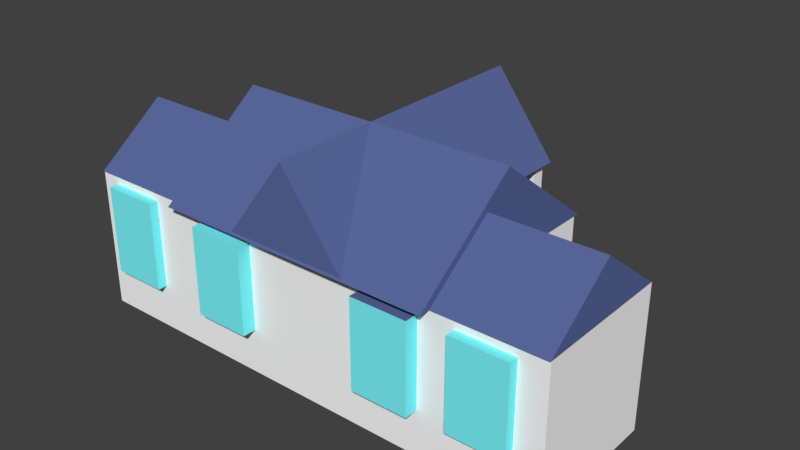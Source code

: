 # Source: Mansion.blend  (saved by Blender 2.79.0; exported with 4.5.12 LTS)
import bpy
from mathutils import Matrix  # noqa: F401  (used for matrix-valued properties, if any)

bpy.ops.wm.read_factory_settings(use_empty=True)
scene = bpy.context.scene
scene.name = 'Scene'

# ---- collections
col_collection_1 = bpy.data.collections.new('Collection 1'); scene.collection.children.link(col_collection_1)

# ---- materials (node trees are filled in below, after node groups)
mat_body = bpy.data.materials.new('Body')
mat_body.alpha_threshold = 0.0
mat_body.diffuse_color = (1.0, 1.0, 1.0, 1.0)
mat_body.roughness = 0.5
mat_roof = bpy.data.materials.new('Roof')
mat_roof.alpha_threshold = 0.0
mat_roof.diffuse_color = (0.1046, 0.1441, 0.3419, 1.0)
mat_roof.roughness = 0.5
mat_window = bpy.data.materials.new('Window')
mat_window.alpha_threshold = 0.0
mat_window.diffuse_color = (0.2086, 0.9473, 1.0, 1.0)
mat_window.roughness = 0.5
mat_door = bpy.data.materials.new('Door')
mat_door.alpha_threshold = 0.0
mat_door.diffuse_color = (0.1746, 0.07036, 0.0331, 1.0)
mat_door.roughness = 0.5

# ---- material node trees
mat_body.use_nodes = True; mat_body.node_tree.nodes.clear()
_N = mat_body.node_tree.nodes; _L = mat_body.node_tree.links
n0 = _N.new('ShaderNodeOutputMaterial'); n0.name = 'Material Output'; n0.location = (300, 300)
n1 = _N.new('ShaderNodeBsdfDiffuse'); n1.name = 'Diffuse BSDF'; n1.location = (10, 300)
n1.inputs[0].default_value = (1.0, 1.0, 1.0, 1.0)
_L.new(n1.outputs[0], n0.inputs[0])
n0.is_active_output = True
mat_roof.use_nodes = True; mat_roof.node_tree.nodes.clear()
_N = mat_roof.node_tree.nodes; _L = mat_roof.node_tree.links
n0 = _N.new('ShaderNodeOutputMaterial'); n0.name = 'Material Output'; n0.location = (300, 300)
n1 = _N.new('ShaderNodeBsdfDiffuse'); n1.name = 'Diffuse BSDF'; n1.location = (10, 300)
n1.inputs[0].default_value = (0.1046, 0.1441, 0.3419, 1.0)
_L.new(n1.outputs[0], n0.inputs[0])
n0.is_active_output = True
mat_window.use_nodes = True; mat_window.node_tree.nodes.clear()
_N = mat_window.node_tree.nodes; _L = mat_window.node_tree.links
n0 = _N.new('ShaderNodeOutputMaterial'); n0.name = 'Material Output'; n0.location = (300, 300)
n1 = _N.new('ShaderNodeBsdfDiffuse'); n1.name = 'Diffuse BSDF'; n1.location = (10, 300)
n1.inputs[0].default_value = (0.2086, 0.9473, 1.0, 1.0)
_L.new(n1.outputs[0], n0.inputs[0])
n0.is_active_output = True
mat_door.use_nodes = True; mat_door.node_tree.nodes.clear()
_N = mat_door.node_tree.nodes; _L = mat_door.node_tree.links
n0 = _N.new('ShaderNodeOutputMaterial'); n0.name = 'Material Output'; n0.location = (300, 300)
n1 = _N.new('ShaderNodeBsdfDiffuse'); n1.name = 'Diffuse BSDF'; n1.location = (10, 300)
n1.inputs[0].default_value = (0.1746, 0.07036, 0.0331, 1.0)
_L.new(n1.outputs[0], n0.inputs[0])
n0.is_active_output = True

# ---- world
world_world = bpy.data.worlds.new('World'); scene.world = world_world
world_world.color = (0.05088, 0.05088, 0.05088)
world_world.use_sun_shadow = False
world_world.sun_shadow_jitter_overblur = 0.0
world_world.cycles.sampling_method = 'MANUAL'

# ---- meshes
me_cube = bpy.data.meshes.new('Cube')
me_cube.from_pydata([(-2.0, -0.9912, -1.0), (-2.0, -0.9912, 1.0), (-2.0, 1.821, -1.0), (-2.0, 1.821, 1.0), (2.0, -0.9912, -1.0), (2.0, -0.9912, 1.0), (2.0, 1.821, -1.0), (2.0, 1.821, 1.0), (-3.5, -1.0, -1.0), (-3.5, -1.0, 1.0), (-3.5, 1.0, -1.0), (-3.5, 1.0, 1.0), (3.5, -1.0, -1.0), (3.5, -1.0, 1.0), (3.5, 1.0, -1.0), (3.5, 1.0, 1.0), (0.5893, 2.779, -1.0), (0.5893, 2.779, 1.0), (0.5893, 2.979, -1.0), (0.5893, 2.979, 1.0), (0.7893, 2.779, -1.0), (0.7893, 2.779, 1.0), (0.7893, 2.979, -1.0), (0.7893, 2.979, 1.0), (-0.8352, 2.779, -1.0), (-0.8352, 2.779, 1.0), (-0.8352, 2.979, -1.0), (-0.8352, 2.979, 1.0), (-0.6352, 2.779, -1.0), (-0.6352, 2.779, 1.0), (-0.6352, 2.979, -1.0), (-0.6352, 2.979, 1.0), (-2.0, -1.175, 1.0), (-2.0, 0.3664, 2.173), (-2.0, 1.907, 1.0), (0.0, -1.148, 2.173), (2.0, -1.175, 1.0), (2.0, 0.3664, 2.173), (2.0, 1.907, 1.0), (0.8886, -1.148, 1.0), (-0.8886, -1.148, 1.0), (0.8886, 3.018, 1.0), (0.0, 3.018, 2.173), (-0.8886, 3.018, 1.0), (-3.5, -1.017, 1.002), (-3.5, -0.01235, 1.76), (-3.5, 0.9924, 1.002), (3.5, -1.017, 1.002), (3.5, -0.01235, 1.76), (3.5, 0.9924, 1.002), (-0.4, 0.02863, -0.998), (-0.4, 0.02863, 0.252), (-0.4, 2.029, -0.998), (-0.4, 2.029, 0.252), (0.4, 0.02863, -0.998), (0.4, 0.02863, 0.252), (0.4, 2.029, -0.998), (0.4, 2.029, 0.252), (-1.543, -1.194, -0.3656), (-1.543, -1.194, 0.8844), (-1.543, 2.029, -0.3656), (-1.543, 2.029, 0.8844), (-0.7428, -1.194, -0.3656), (-0.7428, -1.194, 0.8844), (-0.7428, 2.029, -0.3656), (-0.7428, 2.029, 0.8844), (1.031, -1.193, -0.3656), (1.031, -1.193, 0.8844), (1.031, 2.029, -0.3656), (1.031, 2.029, 0.8844), (1.831, -1.193, -0.3656), (1.831, -1.193, 0.8844), (1.831, 2.029, -0.3656), (1.831, 2.029, 0.8844), (2.315, -1.132, -0.3656), (2.315, -1.132, 0.8844), (2.315, 1.118, -0.3656), (2.315, 1.118, 0.8844), (3.115, -1.132, -0.3656), (3.115, -1.132, 0.8844), (3.115, 1.118, -0.3656), (3.115, 1.118, 0.8844), (-3.235, -1.132, -0.3656), (-3.235, -1.132, 0.8844), (-3.235, 1.118, -0.3656), (-3.235, 1.118, 0.8844), (-2.435, -1.132, -0.3656), (-2.435, -1.132, 0.8844), (-2.435, 1.118, -0.3656), (-2.435, 1.118, 0.8844)], [], [(0, 1, 3, 2), (2, 3, 7, 6), (6, 7, 5, 4), (4, 5, 1, 0), (2, 6, 4, 0), (7, 3, 1, 5), (8, 9, 11, 10), (10, 11, 15, 14), (14, 15, 13, 12), (12, 13, 9, 8), (10, 14, 12, 8), (15, 11, 9, 13), (16, 17, 19, 18), (18, 19, 23, 22), (22, 23, 21, 20), (20, 21, 17, 16), (18, 22, 20, 16), (23, 19, 17, 21), (24, 25, 27, 26), (26, 27, 31, 30), (30, 31, 29, 28), (28, 29, 25, 24), (26, 30, 28, 24), (31, 27, 25, 29), (32, 33, 34), (34, 33, 37, 38), (38, 37, 36), (36, 37, 33, 32), (34, 38, 36, 32), (39, 35, 40), (40, 35, 42, 43), (43, 42, 41), (41, 42, 35, 39), (40, 43, 41, 39), (44, 45, 46), (46, 45, 48, 49), (49, 48, 47), (47, 48, 45, 44), (46, 49, 47, 44), (50, 51, 53, 52), (52, 53, 57, 56), (56, 57, 55, 54), (54, 55, 51, 50), (52, 56, 54, 50), (57, 53, 51, 55), (58, 59, 61, 60), (60, 61, 65, 64), (64, 65, 63, 62), (62, 63, 59, 58), (60, 64, 62, 58), (65, 61, 59, 63), (66, 67, 69, 68), (68, 69, 73, 72), (72, 73, 71, 70), (70, 71, 67, 66), (68, 72, 70, 66), (73, 69, 67, 71), (74, 75, 77, 76), (76, 77, 81, 80), (80, 81, 79, 78), (78, 79, 75, 74), (76, 80, 78, 74), (81, 77, 75, 79), (82, 83, 85, 84), (84, 85, 89, 88), (88, 89, 87, 86), (86, 87, 83, 82), (84, 88, 86, 82), (89, 85, 83, 87)])
me_cube.polygons.foreach_set('material_index', [0, 0, 0, 0, 0, 0, 0, 0, 0, 0, 0, 0, 0, 0, 0, 0, 0, 0, 0, 0, 0, 0, 0, 0, 1, 1, 1, 1, 1, 1, 1, 1, 1, 1, 1, 1, 1, 1, 0, 3, 3, 3, 3, 3, 3, 2, 2, 2, 2, 2, 2, 2, 2, 2, 2, 2, 1, 2, 2, 2, 2, 2, 2, 2, 2, 2, 2, 2, 2])
_uv = me_cube.uv_layers.new(name='UVMap')
_uv.uv.foreach_set('vector', [0.0, 0.0, 1.0, 0.0, 1.0, 1.0, 0.0, 1.0, 0.0, 0.0, 1.0, 0.0, 1.0, 1.0, 0.0, 1.0, 0.0, 0.0, 1.0, 0.0, 1.0, 1.0, 0.0, 1.0, 0.0, 0.0, 1.0, 0.0, 1.0, 1.0, 0.0, 1.0, 0.0, 0.0, 1.0, 0.0, 1.0, 1.0, 0.0, 1.0, 0.0, 0.0, 1.0, 0.0, 1.0, 1.0, 0.0, 1.0, 0.0, 0.0, 1.0, 0.0, 1.0, 1.0, 0.0, 1.0, 0.0, 0.0, 1.0, 0.0, 1.0, 1.0, 0.0, 1.0, 0.0, 0.0, 1.0, 0.0, 1.0, 1.0, 0.0, 1.0, 0.0, 0.0, 1.0, 0.0, 1.0, 1.0, 0.0, 1.0, 0.0, 0.0, 1.0, 0.0, 1.0, 1.0, 0.0, 1.0, 0.0, 0.0, 1.0, 0.0, 1.0, 1.0, 0.0, 1.0, 0.0, 0.0, 1.0, 0.0, 1.0, 1.0, 0.0, 1.0, 0.0, 0.0, 1.0, 0.0, 1.0, 1.0, 0.0, 1.0, 0.0, 0.0, 1.0, 0.0, 1.0, 1.0, 0.0, 1.0, 0.0, 0.0, 1.0, 0.0, 1.0, 1.0, 0.0, 1.0, 0.0, 0.0, 1.0, 0.0, 1.0, 1.0, 0.0, 1.0, 0.0, 0.0, 1.0, 0.0, 1.0, 1.0, 0.0, 1.0, 0.0, 0.0, 1.0, 0.0, 1.0, 1.0, 0.0, 1.0, 0.0, 0.0, 1.0, 0.0, 1.0, 1.0, 0.0, 1.0, 0.0, 0.0, 1.0, 0.0, 1.0, 1.0, 0.0, 1.0, 0.0, 0.0, 1.0, 0.0, 1.0, 1.0, 0.0, 1.0, 0.0, 0.0, 1.0, 0.0, 1.0, 1.0, 0.0, 1.0, 0.0, 0.0, 1.0, 0.0, 1.0, 1.0, 0.0, 1.0, 0.0, 0.0, 1.0, 0.0, 1.0, 1.0, 0.0, 0.0, 1.0, 0.0, 1.0, 1.0, 0.0, 1.0, 0.0, 0.0, 1.0, 0.0, 1.0, 1.0, 0.0, 0.0, 1.0, 0.0, 1.0, 1.0, 0.0, 1.0, 0.0, 0.0, 1.0, 0.0, 1.0, 1.0, 0.0, 1.0, 0.0, 0.0, 1.0, 0.0, 1.0, 1.0, 0.0, 0.0, 1.0, 0.0, 1.0, 1.0, 0.0, 1.0, 0.0, 0.0, 1.0, 0.0, 1.0, 1.0, 0.0, 0.0, 1.0, 0.0, 1.0, 1.0, 0.0, 1.0, 0.0, 0.0, 1.0, 0.0, 1.0, 1.0, 0.0, 1.0, 0.0, 0.0, 1.0, 0.0, 1.0, 1.0, 0.0, 0.0, 1.0, 0.0, 1.0, 1.0, 0.0, 1.0, 0.0, 0.0, 1.0, 0.0, 1.0, 1.0, 0.0, 0.0, 1.0, 0.0, 1.0, 1.0, 0.0, 1.0, 0.0, 0.0, 1.0, 0.0, 1.0, 1.0, 0.0, 1.0, 0.0, 0.0, 1.0, 0.0, 1.0, 1.0, 0.0, 1.0, 0.0, 0.0, 1.0, 0.0, 1.0, 1.0, 0.0, 1.0, 0.0, 0.0, 1.0, 0.0, 1.0, 1.0, 0.0, 1.0, 0.0, 0.0, 1.0, 0.0, 1.0, 1.0, 0.0, 1.0, 0.0, 0.0, 1.0, 0.0, 1.0, 1.0, 0.0, 1.0, 0.0, 0.0, 1.0, 0.0, 1.0, 1.0, 0.0, 1.0, 0.0, 0.0, 1.0, 0.0, 1.0, 1.0, 0.0, 1.0, 0.0, 0.0, 1.0, 0.0, 1.0, 1.0, 0.0, 1.0, 0.0, 0.0, 1.0, 0.0, 1.0, 1.0, 0.0, 1.0, 0.0, 0.0, 1.0, 0.0, 1.0, 1.0, 0.0, 1.0, 0.0, 0.0, 1.0, 0.0, 1.0, 1.0, 0.0, 1.0, 0.0, 0.0, 1.0, 0.0, 1.0, 1.0, 0.0, 1.0, 0.0, 0.0, 1.0, 0.0, 1.0, 1.0, 0.0, 1.0, 0.0, 0.0, 1.0, 0.0, 1.0, 1.0, 0.0, 1.0, 0.0, 0.0, 1.0, 0.0, 1.0, 1.0, 0.0, 1.0, 0.0, 0.0, 1.0, 0.0, 1.0, 1.0, 0.0, 1.0, 0.0, 0.0, 1.0, 0.0, 1.0, 1.0, 0.0, 1.0, 0.0, 0.0, 1.0, 0.0, 1.0, 1.0, 0.0, 1.0, 0.0, 0.0, 1.0, 0.0, 1.0, 1.0, 0.0, 1.0, 0.0, 0.0, 1.0, 0.0, 1.0, 1.0, 0.0, 1.0, 0.0, 0.0, 1.0, 0.0, 1.0, 1.0, 0.0, 1.0, 0.0, 0.0, 1.0, 0.0, 1.0, 1.0, 0.0, 1.0, 0.0, 0.0, 1.0, 0.0, 1.0, 1.0, 0.0, 1.0, 0.0, 0.0, 1.0, 0.0, 1.0, 1.0, 0.0, 1.0, 0.0, 0.0, 1.0, 0.0, 1.0, 1.0, 0.0, 1.0, 0.0, 0.0, 1.0, 0.0, 1.0, 1.0, 0.0, 1.0, 0.0, 0.0, 1.0, 0.0, 1.0, 1.0, 0.0, 1.0, 0.0, 0.0, 1.0, 0.0, 1.0, 1.0, 0.0, 1.0, 0.0, 0.0, 1.0, 0.0, 1.0, 1.0, 0.0, 1.0, 0.0, 0.0, 1.0, 0.0, 1.0, 1.0, 0.0, 1.0])
me_cube.materials.append(mat_body)
me_cube.materials.append(mat_roof)
me_cube.materials.append(mat_window)
me_cube.materials.append(mat_door)
me_cube.use_remesh_preserve_volume = False
me_cube.use_remesh_preserve_attributes = False
me_cube.use_mirror_vertex_groups = False
me_cube.update()

# ---- objects
ob_cube = bpy.data.objects.new('Cube', me_cube)

# ---- transforms, parenting, visibility, modifiers, constraints
ob_cube.location = (0.0, 0.0, 1.0)
ob_cube.lineart.crease_threshold = 0.0

# ---- collection membership
col_collection_1.objects.link(ob_cube)

# ---- scene / render settings (as saved in the file)
scene.frame_start = 1; scene.frame_end = 250; scene.frame_set(1)
scene.render.engine = 'CYCLES'
scene.render.resolution_percentage = 50
scene.render.dither_intensity = 0.0
scene.cycles.use_denoising = False
scene.cycles.samples = 128
scene.cycles.sampling_pattern = 'TABULATED_SOBOL'
scene.cycles.use_adaptive_sampling = False
scene.cycles.use_light_tree = False
scene.cycles.blur_glossy = 0.0
scene.cycles.sample_clamp_indirect = 0.0
scene.view_settings.view_transform = 'Standard'
bpy.context.view_layer.update()

# ---- added for rendering (the .blend has no active camera and no usable light): camera, sun
cam_auto = bpy.data.cameras.new('AutoCamera')
cam_auto.lens = 50.0
cam_auto.sensor_width = 36.0
cam_auto.clip_end = 1000.0
ob_auto_camera = bpy.data.objects.new('AutoCamera', cam_auto)
scene.collection.objects.link(ob_auto_camera)
ob_auto_camera.location = (8.1087, -8.81859, 8.07344)
ob_auto_camera.rotation_euler = (1.09748, -7.21219e-08, 0.694738)
scene.camera = ob_auto_camera
light_auto_sun = bpy.data.lights.new('AutoSun', 'SUN')
light_auto_sun.energy = 3.0
light_auto_sun.angle = 0.0523599
ob_auto_sun = bpy.data.objects.new('AutoSun', light_auto_sun)
scene.collection.objects.link(ob_auto_sun)
ob_auto_sun.rotation_euler = (0.872665, 0.174533, 0.523599)
bpy.context.view_layer.update()

